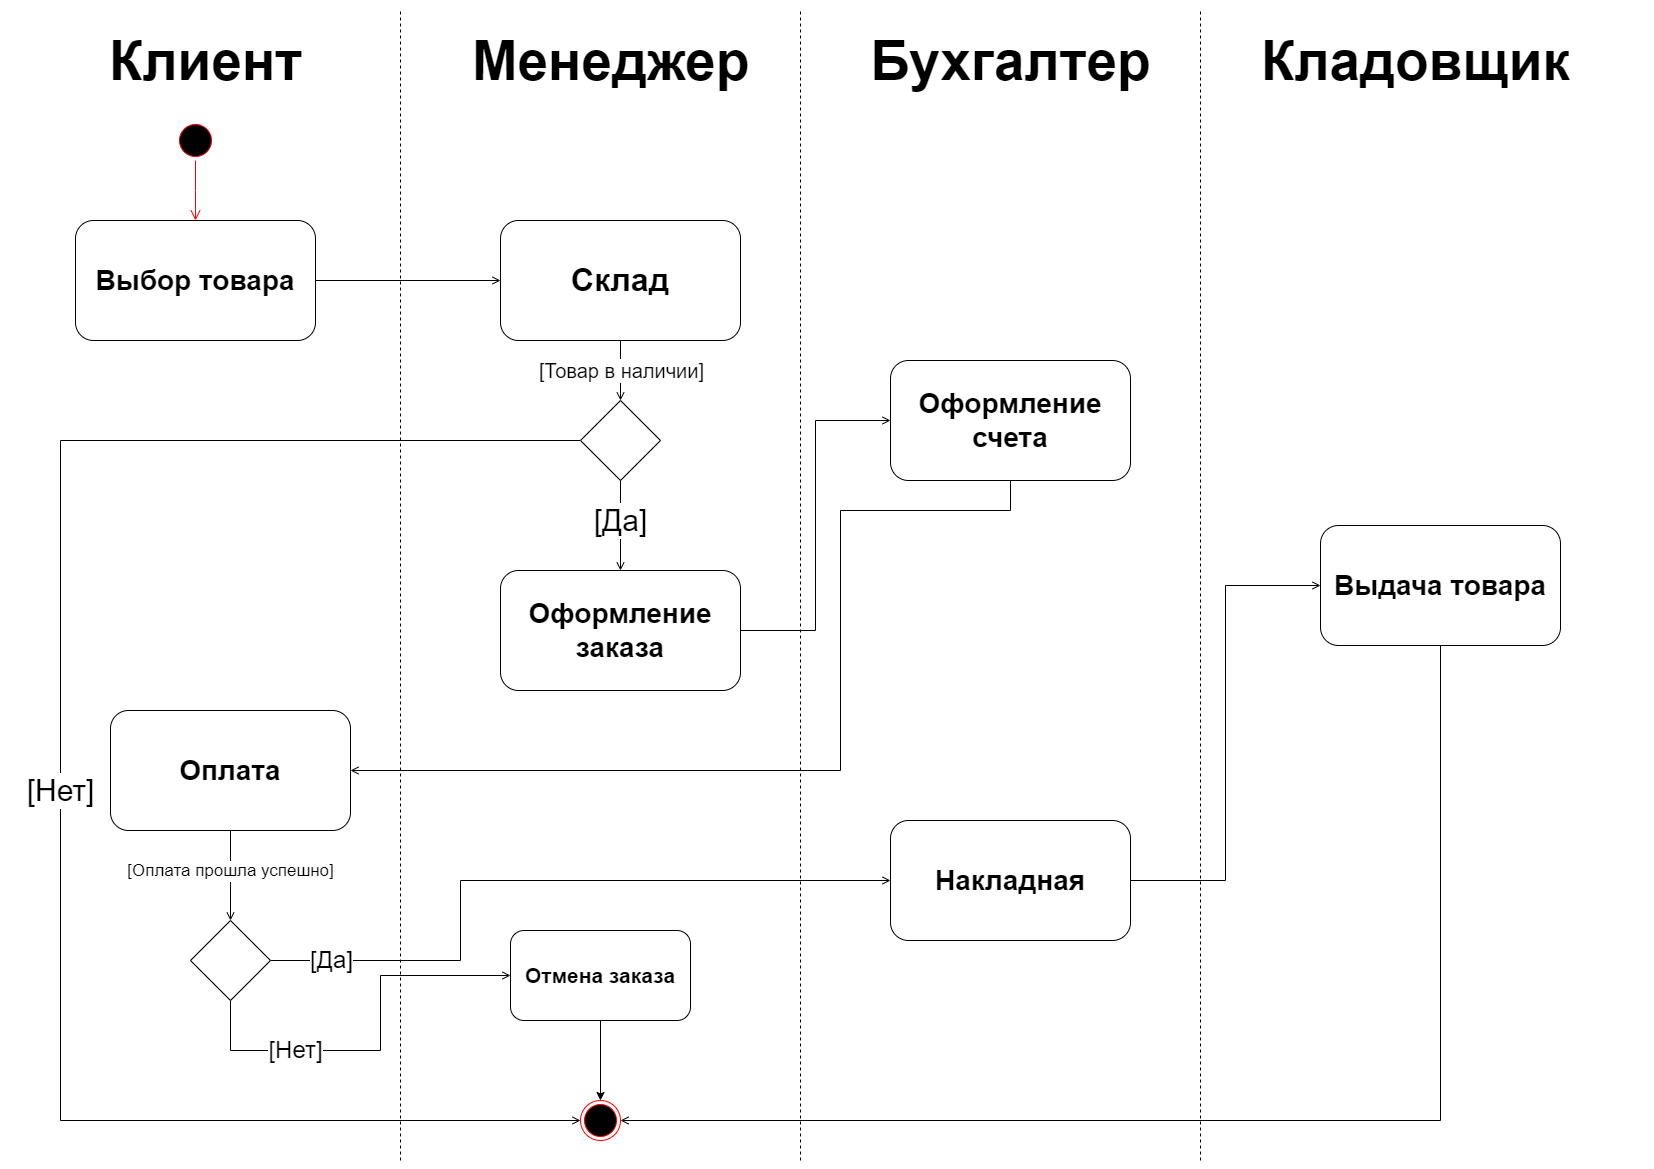

The diagram above was exported from draw.io. Its source (the exported page's mxGraphModel, read from the mxfile embedded in the PNG):
<mxGraphModel dx="955" dy="493" grid="1" gridSize="10" guides="1" tooltips="1" connect="1" arrows="1" fold="1" page="1" pageScale="1" pageWidth="1654" pageHeight="1169" math="0" shadow="0">
  <root>
    <mxCell id="0" />
    <mxCell id="1" parent="0" />
    <mxCell id="cVMtguYHUsDqDX6eWysb-5" value="&lt;font size=&quot;1&quot; style=&quot;&quot;&gt;&lt;b style=&quot;font-size: 55px;&quot;&gt;Клиент&lt;/b&gt;&lt;/font&gt;" style="text;html=1;align=center;verticalAlign=middle;resizable=0;points=[];autosize=1;strokeColor=none;fillColor=none;" parent="1" vertex="1">
      <mxGeometry x="95" y="20" width="220" height="80" as="geometry" />
    </mxCell>
    <mxCell id="cVMtguYHUsDqDX6eWysb-6" value="&lt;font style=&quot;font-size: 55px;&quot;&gt;&lt;b&gt;Менеджер&lt;/b&gt;&lt;/font&gt;" style="text;html=1;align=center;verticalAlign=middle;resizable=0;points=[];autosize=1;strokeColor=none;fillColor=none;" parent="1" vertex="1">
      <mxGeometry x="460" y="20" width="300" height="80" as="geometry" />
    </mxCell>
    <mxCell id="cVMtguYHUsDqDX6eWysb-7" value="&lt;b&gt;&lt;font style=&quot;font-size: 55px;&quot;&gt;Бухгалтер&lt;/font&gt;&lt;/b&gt;" style="text;html=1;align=center;verticalAlign=middle;resizable=0;points=[];autosize=1;strokeColor=none;fillColor=none;" parent="1" vertex="1">
      <mxGeometry x="860" y="20" width="300" height="80" as="geometry" />
    </mxCell>
    <mxCell id="cVMtguYHUsDqDX6eWysb-8" value="&lt;font style=&quot;font-size: 55px;&quot;&gt;&lt;b&gt;Кладовщик&lt;/b&gt;&lt;/font&gt;" style="text;html=1;align=center;verticalAlign=middle;resizable=0;points=[];autosize=1;strokeColor=none;fillColor=none;" parent="1" vertex="1">
      <mxGeometry x="1250" y="20" width="330" height="80" as="geometry" />
    </mxCell>
    <mxCell id="cVMtguYHUsDqDX6eWysb-9" value="" style="endArrow=none;dashed=1;html=1;rounded=0;" parent="1" edge="1">
      <mxGeometry width="50" height="50" relative="1" as="geometry">
        <mxPoint x="400" y="1160" as="sourcePoint" />
        <mxPoint x="400" y="10" as="targetPoint" />
      </mxGeometry>
    </mxCell>
    <mxCell id="cVMtguYHUsDqDX6eWysb-11" value="" style="endArrow=none;dashed=1;html=1;rounded=0;" parent="1" edge="1">
      <mxGeometry width="50" height="50" relative="1" as="geometry">
        <mxPoint x="800" y="1160" as="sourcePoint" />
        <mxPoint x="800" y="10" as="targetPoint" />
      </mxGeometry>
    </mxCell>
    <mxCell id="cVMtguYHUsDqDX6eWysb-12" value="" style="endArrow=none;dashed=1;html=1;rounded=0;" parent="1" edge="1">
      <mxGeometry width="50" height="50" relative="1" as="geometry">
        <mxPoint x="1200" y="1160" as="sourcePoint" />
        <mxPoint x="1200" y="10" as="targetPoint" />
      </mxGeometry>
    </mxCell>
    <mxCell id="cVMtguYHUsDqDX6eWysb-13" value="" style="ellipse;html=1;shape=startState;fillColor=#000000;strokeColor=#ff0000;" parent="1" vertex="1">
      <mxGeometry x="175" y="120" width="40" height="40" as="geometry" />
    </mxCell>
    <mxCell id="cVMtguYHUsDqDX6eWysb-14" value="" style="edgeStyle=orthogonalEdgeStyle;html=1;verticalAlign=bottom;endArrow=open;endSize=8;strokeColor=#ff0000;rounded=0;" parent="1" source="cVMtguYHUsDqDX6eWysb-13" edge="1">
      <mxGeometry relative="1" as="geometry">
        <mxPoint x="195" y="220" as="targetPoint" />
      </mxGeometry>
    </mxCell>
    <mxCell id="cVMtguYHUsDqDX6eWysb-15" value="" style="ellipse;html=1;shape=endState;fillColor=#000000;strokeColor=#ff0000;" parent="1" vertex="1">
      <mxGeometry x="580" y="1100" width="40" height="40" as="geometry" />
    </mxCell>
    <mxCell id="cVMtguYHUsDqDX6eWysb-19" style="edgeStyle=orthogonalEdgeStyle;rounded=0;orthogonalLoop=1;jettySize=auto;html=1;entryX=0;entryY=0.5;entryDx=0;entryDy=0;endArrow=open;endFill=0;strokeWidth=1;" parent="1" source="cVMtguYHUsDqDX6eWysb-16" target="cVMtguYHUsDqDX6eWysb-18" edge="1">
      <mxGeometry relative="1" as="geometry" />
    </mxCell>
    <mxCell id="cVMtguYHUsDqDX6eWysb-16" value="&lt;font size=&quot;1&quot; style=&quot;&quot;&gt;&lt;b style=&quot;font-size: 28px;&quot;&gt;Выбор товара&lt;/b&gt;&lt;/font&gt;" style="rounded=1;whiteSpace=wrap;html=1;" parent="1" vertex="1">
      <mxGeometry x="75" y="220" width="240" height="120" as="geometry" />
    </mxCell>
    <mxCell id="cVMtguYHUsDqDX6eWysb-29" style="edgeStyle=orthogonalEdgeStyle;rounded=0;orthogonalLoop=1;jettySize=auto;html=1;entryX=0.5;entryY=0;entryDx=0;entryDy=0;endArrow=open;endFill=0;" parent="1" source="cVMtguYHUsDqDX6eWysb-18" target="cVMtguYHUsDqDX6eWysb-28" edge="1">
      <mxGeometry relative="1" as="geometry" />
    </mxCell>
    <mxCell id="cVMtguYHUsDqDX6eWysb-57" value="&lt;font style=&quot;font-size: 20px;&quot;&gt;[Товар в наличии]&lt;/font&gt;" style="edgeLabel;html=1;align=center;verticalAlign=middle;resizable=0;points=[];" parent="cVMtguYHUsDqDX6eWysb-29" vertex="1" connectable="0">
      <mxGeometry x="-0.0395" y="1" relative="1" as="geometry">
        <mxPoint as="offset" />
      </mxGeometry>
    </mxCell>
    <mxCell id="cVMtguYHUsDqDX6eWysb-18" value="&lt;b style=&quot;&quot;&gt;&lt;font style=&quot;font-size: 32px;&quot;&gt;Склад&lt;/font&gt;&lt;/b&gt;" style="rounded=1;whiteSpace=wrap;html=1;" parent="1" vertex="1">
      <mxGeometry x="500" y="220" width="240" height="120" as="geometry" />
    </mxCell>
    <mxCell id="cVMtguYHUsDqDX6eWysb-30" style="edgeStyle=orthogonalEdgeStyle;rounded=0;orthogonalLoop=1;jettySize=auto;html=1;entryX=0;entryY=0.5;entryDx=0;entryDy=0;endArrow=open;endFill=0;" parent="1" source="cVMtguYHUsDqDX6eWysb-28" target="cVMtguYHUsDqDX6eWysb-15" edge="1">
      <mxGeometry relative="1" as="geometry">
        <Array as="points">
          <mxPoint x="60" y="440" />
          <mxPoint x="60" y="1120" />
        </Array>
      </mxGeometry>
    </mxCell>
    <mxCell id="cVMtguYHUsDqDX6eWysb-31" value="&lt;font style=&quot;font-size: 30px;&quot;&gt;[Нет]&lt;/font&gt;" style="edgeLabel;html=1;align=center;verticalAlign=middle;resizable=0;points=[];" parent="cVMtguYHUsDqDX6eWysb-30" vertex="1" connectable="0">
      <mxGeometry x="0.0081" y="2" relative="1" as="geometry">
        <mxPoint x="-2" y="2" as="offset" />
      </mxGeometry>
    </mxCell>
    <mxCell id="cVMtguYHUsDqDX6eWysb-37" style="edgeStyle=orthogonalEdgeStyle;rounded=0;orthogonalLoop=1;jettySize=auto;html=1;entryX=0.5;entryY=0;entryDx=0;entryDy=0;endArrow=open;endFill=0;" parent="1" source="cVMtguYHUsDqDX6eWysb-28" target="cVMtguYHUsDqDX6eWysb-36" edge="1">
      <mxGeometry relative="1" as="geometry" />
    </mxCell>
    <mxCell id="cVMtguYHUsDqDX6eWysb-38" value="&lt;font style=&quot;font-size: 30px;&quot;&gt;[Да]&lt;/font&gt;" style="edgeLabel;html=1;align=center;verticalAlign=middle;resizable=0;points=[];" parent="cVMtguYHUsDqDX6eWysb-37" vertex="1" connectable="0">
      <mxGeometry x="-0.3444" y="-2" relative="1" as="geometry">
        <mxPoint x="2" y="10" as="offset" />
      </mxGeometry>
    </mxCell>
    <mxCell id="cVMtguYHUsDqDX6eWysb-28" value="" style="rhombus;whiteSpace=wrap;html=1;" parent="1" vertex="1">
      <mxGeometry x="580" y="400" width="80" height="80" as="geometry" />
    </mxCell>
    <mxCell id="cVMtguYHUsDqDX6eWysb-47" style="edgeStyle=orthogonalEdgeStyle;rounded=0;orthogonalLoop=1;jettySize=auto;html=1;entryX=0;entryY=0.5;entryDx=0;entryDy=0;endArrow=open;endFill=0;" parent="1" source="cVMtguYHUsDqDX6eWysb-36" target="cVMtguYHUsDqDX6eWysb-39" edge="1">
      <mxGeometry relative="1" as="geometry" />
    </mxCell>
    <mxCell id="cVMtguYHUsDqDX6eWysb-36" value="&lt;span style=&quot;font-size: 28px;&quot;&gt;&lt;b&gt;Оформление&lt;br&gt;заказа&lt;br&gt;&lt;/b&gt;&lt;/span&gt;" style="rounded=1;whiteSpace=wrap;html=1;" parent="1" vertex="1">
      <mxGeometry x="500" y="570" width="240" height="120" as="geometry" />
    </mxCell>
    <mxCell id="cVMtguYHUsDqDX6eWysb-48" style="edgeStyle=orthogonalEdgeStyle;rounded=0;orthogonalLoop=1;jettySize=auto;html=1;entryX=1;entryY=0.5;entryDx=0;entryDy=0;endArrow=open;endFill=0;" parent="1" source="cVMtguYHUsDqDX6eWysb-39" target="cVMtguYHUsDqDX6eWysb-42" edge="1">
      <mxGeometry relative="1" as="geometry">
        <Array as="points">
          <mxPoint x="1010" y="510" />
          <mxPoint x="840" y="510" />
          <mxPoint x="840" y="770" />
        </Array>
      </mxGeometry>
    </mxCell>
    <mxCell id="cVMtguYHUsDqDX6eWysb-39" value="&lt;span style=&quot;font-size: 28px;&quot;&gt;&lt;b&gt;Оформление&lt;br&gt;счета&lt;br&gt;&lt;/b&gt;&lt;/span&gt;" style="rounded=1;whiteSpace=wrap;html=1;" parent="1" vertex="1">
      <mxGeometry x="890" y="360" width="240" height="120" as="geometry" />
    </mxCell>
    <mxCell id="pz0GpyeAac43ZEH_VHoA-1" style="edgeStyle=orthogonalEdgeStyle;rounded=0;orthogonalLoop=1;jettySize=auto;html=1;entryX=0;entryY=0.5;entryDx=0;entryDy=0;endArrow=open;endFill=0;" edge="1" parent="1" source="cVMtguYHUsDqDX6eWysb-40" target="cVMtguYHUsDqDX6eWysb-41">
      <mxGeometry relative="1" as="geometry" />
    </mxCell>
    <mxCell id="cVMtguYHUsDqDX6eWysb-40" value="&lt;font size=&quot;1&quot; style=&quot;&quot;&gt;&lt;b style=&quot;font-size: 28px;&quot;&gt;Накладная&lt;/b&gt;&lt;/font&gt;" style="rounded=1;whiteSpace=wrap;html=1;" parent="1" vertex="1">
      <mxGeometry x="890" y="820" width="240" height="120" as="geometry" />
    </mxCell>
    <mxCell id="pz0GpyeAac43ZEH_VHoA-2" style="edgeStyle=orthogonalEdgeStyle;rounded=0;orthogonalLoop=1;jettySize=auto;html=1;entryX=1;entryY=0.5;entryDx=0;entryDy=0;endArrow=open;endFill=0;" edge="1" parent="1" source="cVMtguYHUsDqDX6eWysb-41" target="cVMtguYHUsDqDX6eWysb-15">
      <mxGeometry relative="1" as="geometry">
        <Array as="points">
          <mxPoint x="1440" y="1120" />
        </Array>
      </mxGeometry>
    </mxCell>
    <mxCell id="cVMtguYHUsDqDX6eWysb-41" value="&lt;font size=&quot;1&quot; style=&quot;&quot;&gt;&lt;b style=&quot;font-size: 28px;&quot;&gt;Выдача товара&lt;/b&gt;&lt;/font&gt;" style="rounded=1;whiteSpace=wrap;html=1;" parent="1" vertex="1">
      <mxGeometry x="1320" y="525" width="240" height="120" as="geometry" />
    </mxCell>
    <mxCell id="cVMtguYHUsDqDX6eWysb-50" style="edgeStyle=orthogonalEdgeStyle;rounded=0;orthogonalLoop=1;jettySize=auto;html=1;entryX=0.5;entryY=0;entryDx=0;entryDy=0;endArrow=open;endFill=0;" parent="1" source="cVMtguYHUsDqDX6eWysb-42" target="cVMtguYHUsDqDX6eWysb-49" edge="1">
      <mxGeometry relative="1" as="geometry" />
    </mxCell>
    <mxCell id="cVMtguYHUsDqDX6eWysb-54" value="&lt;font style=&quot;font-size: 17px;&quot;&gt;[Оплата прошла успешно]&lt;/font&gt;" style="edgeLabel;html=1;align=center;verticalAlign=middle;resizable=0;points=[];" parent="cVMtguYHUsDqDX6eWysb-50" vertex="1" connectable="0">
      <mxGeometry x="-0.0918" relative="1" as="geometry">
        <mxPoint as="offset" />
      </mxGeometry>
    </mxCell>
    <mxCell id="cVMtguYHUsDqDX6eWysb-42" value="&lt;font size=&quot;1&quot; style=&quot;&quot;&gt;&lt;b style=&quot;font-size: 28px;&quot;&gt;Оплата&lt;/b&gt;&lt;/font&gt;" style="rounded=1;whiteSpace=wrap;html=1;" parent="1" vertex="1">
      <mxGeometry x="110" y="710" width="240" height="120" as="geometry" />
    </mxCell>
    <mxCell id="cVMtguYHUsDqDX6eWysb-55" style="edgeStyle=orthogonalEdgeStyle;rounded=0;orthogonalLoop=1;jettySize=auto;html=1;entryX=0;entryY=0.5;entryDx=0;entryDy=0;endArrow=open;endFill=0;" parent="1" source="cVMtguYHUsDqDX6eWysb-49" target="cVMtguYHUsDqDX6eWysb-40" edge="1">
      <mxGeometry relative="1" as="geometry">
        <Array as="points">
          <mxPoint x="460" y="960" />
          <mxPoint x="460" y="880" />
        </Array>
      </mxGeometry>
    </mxCell>
    <mxCell id="cVMtguYHUsDqDX6eWysb-56" value="&lt;font style=&quot;font-size: 24px;&quot;&gt;[Да]&lt;/font&gt;" style="edgeLabel;html=1;align=center;verticalAlign=middle;resizable=0;points=[];" parent="cVMtguYHUsDqDX6eWysb-55" vertex="1" connectable="0">
      <mxGeometry x="-0.5206" y="1" relative="1" as="geometry">
        <mxPoint x="-108" y="1" as="offset" />
      </mxGeometry>
    </mxCell>
    <mxCell id="pz0GpyeAac43ZEH_VHoA-4" style="edgeStyle=orthogonalEdgeStyle;rounded=0;orthogonalLoop=1;jettySize=auto;html=1;entryX=0;entryY=0.5;entryDx=0;entryDy=0;endArrow=open;endFill=0;" edge="1" parent="1" source="cVMtguYHUsDqDX6eWysb-49" target="pz0GpyeAac43ZEH_VHoA-3">
      <mxGeometry relative="1" as="geometry">
        <Array as="points">
          <mxPoint x="230" y="1050" />
          <mxPoint x="380" y="1050" />
          <mxPoint x="380" y="975" />
        </Array>
      </mxGeometry>
    </mxCell>
    <mxCell id="pz0GpyeAac43ZEH_VHoA-5" value="&lt;font style=&quot;font-size: 24px;&quot;&gt;[Нет]&lt;/font&gt;" style="edgeLabel;html=1;align=center;verticalAlign=middle;resizable=0;points=[];" vertex="1" connectable="0" parent="pz0GpyeAac43ZEH_VHoA-4">
      <mxGeometry x="-0.4361" relative="1" as="geometry">
        <mxPoint as="offset" />
      </mxGeometry>
    </mxCell>
    <mxCell id="cVMtguYHUsDqDX6eWysb-49" value="" style="rhombus;whiteSpace=wrap;html=1;" parent="1" vertex="1">
      <mxGeometry x="190" y="920" width="80" height="80" as="geometry" />
    </mxCell>
    <mxCell id="pz0GpyeAac43ZEH_VHoA-6" style="edgeStyle=orthogonalEdgeStyle;rounded=0;orthogonalLoop=1;jettySize=auto;html=1;entryX=0.5;entryY=0;entryDx=0;entryDy=0;" edge="1" parent="1" source="pz0GpyeAac43ZEH_VHoA-3" target="cVMtguYHUsDqDX6eWysb-15">
      <mxGeometry relative="1" as="geometry" />
    </mxCell>
    <mxCell id="pz0GpyeAac43ZEH_VHoA-3" value="&lt;font size=&quot;1&quot; style=&quot;&quot;&gt;&lt;b style=&quot;font-size: 21px;&quot;&gt;Отмена заказа&lt;/b&gt;&lt;/font&gt;" style="rounded=1;whiteSpace=wrap;html=1;" vertex="1" parent="1">
      <mxGeometry x="510" y="930" width="180" height="90" as="geometry" />
    </mxCell>
  </root>
</mxGraphModel>